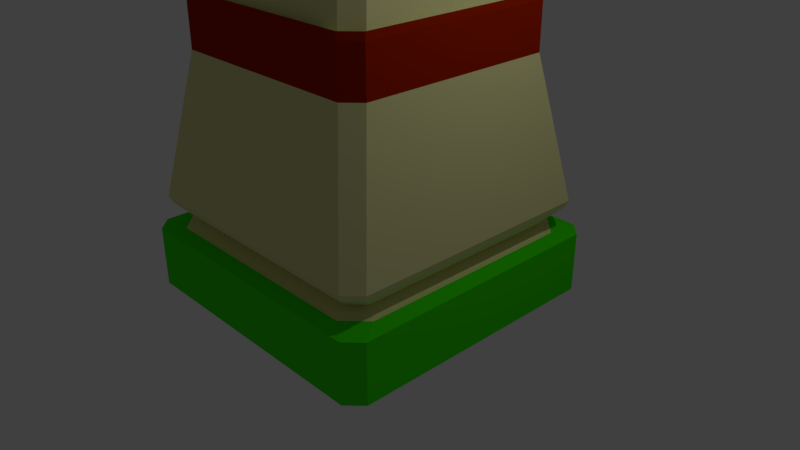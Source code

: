 # Source: Pole.blend  (saved by Blender 2.79.0; exported with 4.5.12 LTS)
import bpy
from mathutils import Matrix  # noqa: F401  (used for matrix-valued properties, if any)

bpy.ops.wm.read_factory_settings(use_empty=True)
scene = bpy.context.scene
scene.name = 'Scene'

# ---- collections
col_collection_1 = bpy.data.collections.new('Collection 1'); scene.collection.children.link(col_collection_1)

# ---- materials (node trees are filled in below, after node groups)
mat_base = bpy.data.materials.new('Base')
mat_base.alpha_threshold = 0.0
mat_base.use_transparent_shadow = False
mat_base.diffuse_color = (0.8, 0.002806, 0.002806, 1.0)
mat_base.roughness = 0.5
mat_body = bpy.data.materials.new('Body')
mat_body.alpha_threshold = 0.0
mat_body.use_transparent_shadow = False
mat_body.diffuse_color = (0.8, 0.7796, 0.3606, 1.0)
mat_body.roughness = 0.5
mat_border = bpy.data.materials.new('Border')
mat_border.alpha_threshold = 0.0
mat_border.use_transparent_shadow = False
mat_border.diffuse_color = (0.3844, 0.01719, 0.0, 1.0)
mat_border.roughness = 0.5
mat_base_001 = bpy.data.materials.new('Base.001')
mat_base_001.alpha_threshold = 0.0
mat_base_001.use_transparent_shadow = False
mat_base_001.diffuse_color = (0.04359, 0.8, 0.0, 1.0)
mat_base_001.roughness = 0.5

# ---- material node trees

# ---- world
world_world = bpy.data.worlds.new('World'); scene.world = world_world
world_world.color = (0.05088, 0.05088, 0.05088)
world_world.use_sun_shadow = False
world_world.sun_shadow_jitter_overblur = 0.0
world_world.cycles.sampling_method = 'MANUAL'

# ---- cameras
cam_camera = bpy.data.cameras.new('Camera')
cam_camera.clip_end = 100.0
cam_camera.lens = 35.0
cam_camera.sensor_width = 32.0
cam_camera.sensor_height = 18.0
cam_camera.ortho_scale = 7.314
cam_camera.dof.focus_distance = 0.0
cam_camera.dof.aperture_fstop = 128.0

# ---- lights
light_lamp = bpy.data.lights.new('Lamp', 'POINT')
light_lamp.transmission_factor = 0.0
light_lamp.cutoff_distance = 30.0
light_lamp.energy = 100.0
light_lamp.shadow_buffer_clip_start = 1.001
light_lamp.shadow_soft_size = 0.1
light_lamp.shadow_maximum_resolution = 0.006
light_lamp.use_absolute_resolution = True

# ---- meshes
me_icosphere_001 = bpy.data.meshes.new('Icosphere.001')
me_icosphere_001.from_pydata([(0.0, 0.0, -1.0), (0.7236, -0.5257, -0.4472), (-0.2764, -0.8506, -0.4472), (-0.8944, 0.0, -0.4472), (-0.2764, 0.8506, -0.4472), (0.7236, 0.5257, -0.4472), (0.2764, -0.8506, 0.4472), (-0.7236, -0.5257, 0.4472), (-0.7236, 0.5257, 0.4472), (0.2764, 0.8506, 0.4472), (0.8944, 0.0, 0.4472), (0.0, 0.0, 1.0)], [], [(0, 1, 2), (1, 0, 5), (0, 2, 3), (0, 3, 4), (0, 4, 5), (1, 5, 10), (2, 1, 6), (3, 2, 7), (4, 3, 8), (5, 4, 9), (1, 10, 6), (2, 6, 7), (3, 7, 8), (4, 8, 9), (5, 9, 10), (6, 10, 11), (7, 6, 11), (8, 7, 11), (9, 8, 11), (10, 9, 11)])
me_icosphere_001.materials.append(mat_base)
me_icosphere_001.use_remesh_preserve_volume = False
me_icosphere_001.use_remesh_preserve_attributes = False
me_icosphere_001.use_mirror_vertex_groups = False
me_icosphere_001.update()
me_cube_001 = bpy.data.meshes.new('Cube.001')
me_cube_001.from_pydata([(-0.9, -0.9, -1.0), (-0.9, -1.0, -0.9), (-1.0, -0.9, -0.9), (-0.9, -1.0, 0.9), (-0.7586, -0.9, 1.0), (-0.9, -0.7586, 1.0), (-1.0, -0.9, 0.9), (-0.9, 0.9, -1.0), (-1.0, 0.9, -0.9), (-0.9, 1.0, -0.9), (-0.9, 0.7586, 1.0), (-0.7586, 0.9, 1.0), (-0.9, 1.0, 0.9), (-1.0, 0.9, 0.9), (0.9, -0.9, -1.0), (1.0, -0.9, -0.9), (0.9, -1.0, -0.9), (0.9, -0.7586, 1.0), (0.7586, -0.9, 1.0), (0.9, -1.0, 0.9), (1.0, -0.9, 0.9), (0.9, 0.9, -1.0), (0.9, 1.0, -0.9), (1.0, 0.9, -0.9), (0.7586, 0.9, 1.0), (0.9, 0.7586, 1.0), (1.0, 0.9, 0.9), (0.9, 1.0, 0.9), (-0.792, -0.6898, 1.098), (-0.8708, -0.7294, 1.0), (-0.7294, -0.8708, 1.0), (-0.6898, -0.792, 1.098), (-0.792, 0.6898, 1.098), (-0.6898, 0.792, 1.098), (-0.7294, 0.8708, 1.0), (-0.8708, 0.7294, 1.0), (0.6898, 0.792, 1.098), (0.792, 0.6898, 1.098), (0.8708, 0.7294, 1.0), (0.7294, 0.8708, 1.0), (0.792, -0.6898, 1.098), (0.6898, -0.792, 1.098), (0.7294, -0.8708, 1.0), (0.8708, -0.7294, 1.0), (-0.1699, -0.06586, 15.83), (-0.06586, -0.1699, 15.83), (-0.04108, -0.04108, 15.92), (-0.1699, 0.06586, 15.83), (-0.04108, 0.04108, 15.92), (-0.06586, 0.1699, 15.83), (0.06586, 0.1699, 15.83), (0.04108, 0.04108, 15.92), (0.1699, 0.06586, 15.83), (0.1699, -0.06586, 15.83), (0.04108, -0.04108, 15.92), (0.06586, -0.1699, 15.83), (-0.9322, -0.83, 1.744), (-0.83, -0.9322, 1.744), (-0.8491, -0.9492, 1.942), (-0.9492, -0.8491, 1.942), (-0.7715, -0.6714, 6.154), (-0.6714, -0.7715, 6.154), (-0.6629, -0.763, 6.354), (-0.763, -0.6629, 6.354), (-0.5852, -0.4852, 10.57), (-0.4852, -0.5852, 10.57), (-0.4767, -0.5768, 10.77), (-0.5768, -0.4767, 10.77), (-0.366, -0.2619, 15.17), (-0.399, -0.2989, 14.98), (-0.2989, -0.399, 14.98), (-0.2619, -0.366, 15.17), (-0.366, 0.2619, 15.17), (-0.2619, 0.366, 15.17), (-0.2989, 0.399, 14.98), (-0.399, 0.2989, 14.98), (-0.5768, 0.4767, 10.77), (-0.4767, 0.5768, 10.77), (-0.4852, 0.5852, 10.57), (-0.5852, 0.4852, 10.57), (-0.763, 0.6629, 6.354), (-0.6629, 0.763, 6.354), (-0.6714, 0.7715, 6.154), (-0.7715, 0.6714, 6.154), (-0.9322, 0.83, 1.744), (-0.9492, 0.8491, 1.942), (-0.8491, 0.9492, 1.942), (-0.83, 0.9322, 1.744), (0.83, -0.9322, 1.744), (0.9322, -0.83, 1.744), (0.9492, -0.8491, 1.942), (0.8491, -0.9492, 1.942), (0.6714, -0.7715, 6.154), (0.7715, -0.6714, 6.154), (0.763, -0.6629, 6.354), (0.6629, -0.763, 6.354), (0.4852, -0.5852, 10.57), (0.5852, -0.4852, 10.57), (0.5768, -0.4767, 10.77), (0.4767, -0.5768, 10.77), (0.2619, -0.366, 15.17), (0.2989, -0.399, 14.98), (0.399, -0.2989, 14.98), (0.366, -0.2619, 15.17), (0.2619, 0.366, 15.17), (0.366, 0.2619, 15.17), (0.399, 0.2989, 14.98), (0.2989, 0.399, 14.98), (0.4767, 0.5768, 10.77), (0.5768, 0.4767, 10.77), (0.5852, 0.4852, 10.57), (0.4852, 0.5852, 10.57), (0.6629, 0.763, 6.354), (0.763, 0.6629, 6.354), (0.7715, 0.6714, 6.154), (0.6714, 0.7715, 6.154), (0.83, 0.9322, 1.744), (0.8491, 0.9492, 1.942), (0.9492, 0.8491, 1.942), (0.9322, 0.83, 1.744), (-0.763, -0.6629, 7.705), (-0.7715, -0.6714, 7.506), (-0.6714, -0.7715, 7.506), (-0.6629, -0.763, 7.705), (-0.5768, -0.4767, 12.12), (-0.5852, -0.4852, 11.92), (-0.4852, -0.5852, 11.92), (-0.4767, -0.5768, 12.12), (-0.5852, 0.4852, 11.92), (-0.5768, 0.4767, 12.12), (-0.4767, 0.5768, 12.12), (-0.4852, 0.5852, 11.92), (-0.7715, 0.6714, 7.506), (-0.763, 0.6629, 7.705), (-0.6629, 0.763, 7.705), (-0.6714, 0.7715, 7.506), (0.6629, -0.763, 7.705), (0.6714, -0.7715, 7.506), (0.7715, -0.6714, 7.506), (0.763, -0.6629, 7.705), (0.4767, -0.5768, 12.12), (0.4852, -0.5852, 11.92), (0.5852, -0.4852, 11.92), (0.5768, -0.4767, 12.12), (0.4852, 0.5852, 11.92), (0.4767, 0.5768, 12.12), (0.5768, 0.4767, 12.12), (0.5852, 0.4852, 11.92), (0.6714, 0.7715, 7.506), (0.6629, 0.763, 7.705), (0.763, 0.6629, 7.705), (0.7715, 0.6714, 7.506)], [], [(16, 19, 3, 1), (24, 11, 34, 39), (17, 25, 38, 43), (10, 5, 29, 35), (2, 6, 13, 8), (32, 28, 56, 84), (104, 73, 49, 50), (4, 18, 42, 30), (9, 12, 27, 22), (23, 26, 20, 15), (71, 100, 55, 45), (72, 68, 44, 47), (103, 105, 52, 53), (85, 59, 60, 83), (51, 48, 46, 54), (94, 113, 110, 97), (98, 109, 106, 102), (40, 37, 119, 89), (90, 118, 114, 93), (117, 86, 82, 115), (112, 81, 78, 111), (36, 33, 87, 116), (80, 63, 64, 79), (76, 67, 69, 75), (108, 77, 74, 107), (31, 41, 88, 57), (58, 91, 92, 61), (62, 95, 96, 65), (66, 99, 101, 70), (0, 1, 2), (3, 4, 5, 6), (7, 8, 9), (10, 11, 12, 13), (14, 15, 16), (17, 18, 19, 20), (21, 22, 23), (24, 25, 26, 27), (28, 29, 30, 31), (32, 33, 34, 35), (36, 37, 38, 39), (40, 41, 42, 43), (44, 45, 46), (47, 48, 49), (50, 51, 52), (53, 54, 55), (56, 57, 58, 59), (82, 83, 132, 135), (108, 109, 146, 145), (68, 69, 70, 71), (72, 73, 74, 75), (94, 95, 136, 139), (65, 96, 141, 126), (84, 85, 86, 87), (88, 89, 90, 91), (80, 81, 134, 133), (99, 66, 127, 140), (100, 101, 102, 103), (104, 105, 106, 107), (66, 67, 124, 127), (92, 93, 138, 137), (116, 117, 118, 119), (7, 0, 2, 8), (1, 3, 6, 2), (5, 10, 13, 6), (12, 9, 8, 13), (21, 7, 9, 22), (11, 24, 27, 12), (26, 23, 22, 27), (14, 21, 23, 15), (25, 17, 20, 26), (19, 16, 15, 20), (0, 14, 16, 1), (18, 4, 3, 19), (28, 32, 35, 29), (33, 36, 39, 34), (37, 40, 43, 38), (41, 31, 30, 42), (24, 39, 38, 25), (42, 18, 17, 43), (4, 30, 29, 5), (34, 11, 10, 35), (46, 48, 47, 44), (48, 51, 50, 49), (51, 54, 53, 52), (54, 46, 45, 55), (71, 45, 44, 68), (87, 33, 32, 84), (103, 53, 55, 100), (119, 37, 36, 116), (31, 57, 56, 28), (58, 61, 60, 59), (62, 65, 64, 63), (66, 70, 69, 67), (49, 73, 72, 47), (74, 77, 76, 75), (78, 81, 80, 79), (82, 86, 85, 83), (40, 89, 88, 41), (90, 93, 92, 91), (94, 97, 96, 95), (98, 102, 101, 99), (52, 105, 104, 50), (106, 109, 108, 107), (110, 113, 112, 111), (114, 118, 117, 115), (118, 90, 89, 119), (61, 92, 137, 122), (78, 79, 128, 131), (105, 103, 102, 106), (86, 117, 116, 87), (97, 110, 147, 142), (95, 62, 123, 136), (73, 104, 107, 74), (91, 58, 57, 88), (64, 65, 126, 125), (109, 98, 143, 146), (100, 71, 70, 101), (59, 85, 84, 56), (93, 114, 151, 138), (76, 77, 130, 129), (68, 72, 75, 69), (7, 21, 14, 0), (121, 122, 123, 120), (125, 126, 127, 124), (129, 130, 131, 128), (133, 134, 135, 132), (137, 138, 139, 136), (141, 142, 143, 140), (145, 146, 147, 144), (149, 150, 151, 148), (150, 139, 138, 151), (146, 143, 142, 147), (134, 149, 148, 135), (130, 145, 144, 131), (136, 123, 122, 137), (140, 127, 126, 141), (120, 133, 132, 121), (124, 129, 128, 125), (96, 97, 142, 141), (81, 112, 149, 134), (110, 111, 144, 147), (115, 82, 135, 148), (98, 99, 140, 143), (77, 108, 145, 130), (112, 113, 150, 149), (63, 80, 133, 120), (111, 78, 131, 144), (83, 60, 121, 132), (60, 61, 122, 121), (114, 115, 148, 151), (67, 76, 129, 124), (113, 94, 139, 150), (79, 64, 125, 128), (62, 63, 120, 123)])
me_cube_001.polygons.foreach_set('material_index', [2, 0, 0, 0, 2, 0, 0, 0, 2, 2, 0, 0, 0, 0, 0, 0, 0, 0, 0, 0, 0, 0, 0, 0, 0, 0, 0, 0, 0, 2, 2, 2, 2, 2, 2, 2, 2, 0, 0, 0, 0, 0, 0, 0, 0, 0, 1, 0, 0, 0, 0, 1, 0, 0, 0, 0, 0, 0, 0, 1, 0, 2, 2, 2, 2, 2, 2, 2, 2, 2, 2, 2, 2, 0, 0, 0, 0, 0, 0, 0, 0, 0, 0, 0, 0, 0, 0, 0, 0, 0, 0, 0, 0, 0, 0, 0, 0, 0, 0, 0, 0, 0, 0, 0, 0, 0, 1, 1, 0, 0, 1, 0, 0, 0, 1, 0, 0, 0, 1, 0, 0, 2, 1, 1, 1, 1, 1, 1, 1, 1, 1, 1, 1, 1, 1, 1, 1, 1, 1, 0, 1, 1, 0, 0, 0, 0, 1, 1, 1, 1, 0, 0, 1, 0])
me_cube_001.materials.append(mat_body)
me_cube_001.materials.append(mat_border)
me_cube_001.materials.append(mat_base_001)
me_cube_001.use_remesh_preserve_volume = False
me_cube_001.use_remesh_preserve_attributes = False
me_cube_001.use_mirror_vertex_groups = False
me_cube_001.update()

# ---- objects
ob_icosphere = bpy.data.objects.new('Icosphere', me_icosphere_001)
ob_cube = bpy.data.objects.new('Cube', me_cube_001)
ob_lamp = bpy.data.objects.new('Lamp', light_lamp)
ob_camera = bpy.data.objects.new('Camera', cam_camera)

# ---- transforms, parenting, visibility, modifiers, constraints
ob_icosphere.location = (0.0, 0.0, 8.671)
ob_icosphere.rotation_euler = (0.0, -0.0, 20.19)
ob_icosphere.scale = (1.229, 1.229, 1.229)
ob_icosphere.lineart.crease_threshold = 0.0
ob_cube.location = (0.0, 0.0, 0.0)
ob_cube.scale = (1.936, 1.936, 0.4367)
ob_cube.lineart.crease_threshold = 0.0
ob_lamp.location = (4.076, 1.005, 5.904)
ob_lamp.rotation_euler = (0.6503, 0.05522, 1.866)
ob_lamp.lock_rotations_4d = False
ob_lamp.empty_display_type = 'ARROWS'
ob_lamp.color = (0.0, 0.0, 0.0, 0.0)
ob_lamp.lineart.crease_threshold = 0.0
ob_camera.location = (7.481, -6.508, 5.344)
ob_camera.rotation_euler = (1.109, 0.0, 0.8149)
ob_camera.lock_rotations_4d = False
ob_camera.empty_display_type = 'ARROWS'
ob_camera.color = (0.0, 0.0, 0.0, 0.0)
ob_camera.display_type = 'WIRE'
ob_camera.lineart.crease_threshold = 0.0

# ---- collection membership
col_collection_1.objects.link(ob_icosphere)
col_collection_1.objects.link(ob_cube)
col_collection_1.objects.link(ob_lamp)
col_collection_1.objects.link(ob_camera)

# ---- scene / render settings (as saved in the file)
scene.camera = ob_camera
scene.frame_start = 1; scene.frame_end = 250; scene.frame_set(1)
scene.render.engine = 'BLENDER_EEVEE_NEXT'
scene.render.resolution_percentage = 50
scene.render.dither_intensity = 0.0
scene.cycles.use_denoising = False
scene.cycles.samples = 128
scene.cycles.sampling_pattern = 'TABULATED_SOBOL'
scene.cycles.use_adaptive_sampling = False
scene.cycles.use_light_tree = False
scene.cycles.blur_glossy = 0.0
scene.cycles.sample_clamp_indirect = 0.0
scene.view_settings.view_transform = 'Standard'
bpy.context.view_layer.update()
